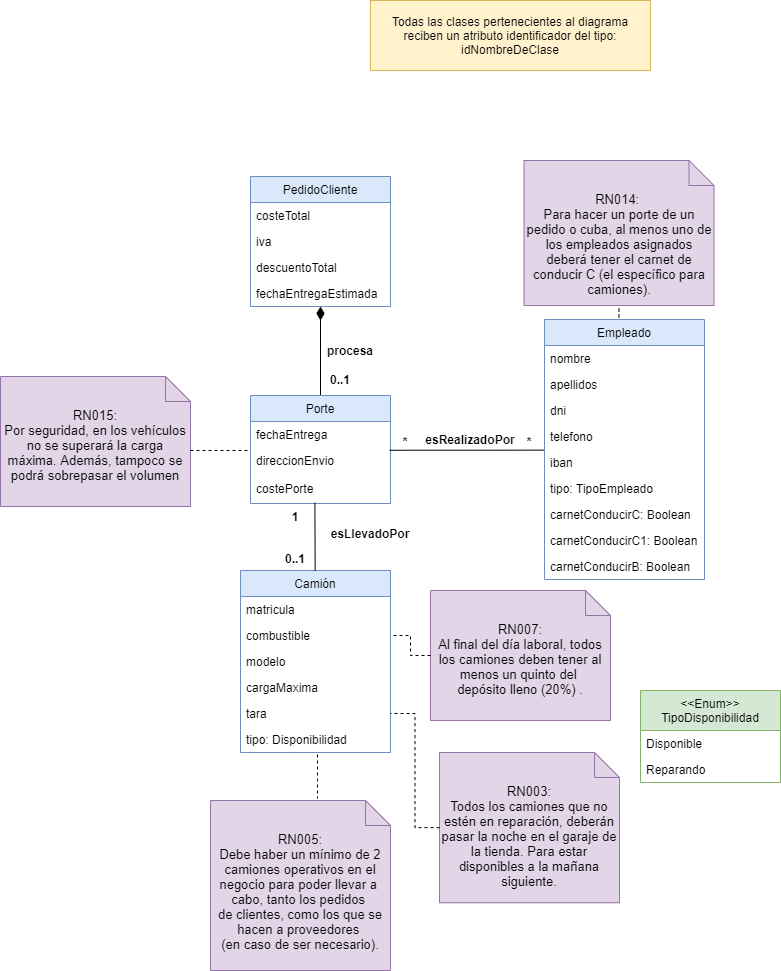

The diagram above was exported from draw.io. Its source (the exported page's mxGraphModel, read from the mxfile embedded in the PNG):
<mxGraphModel dx="1689" dy="425" grid="1" gridSize="10" guides="1" tooltips="1" connect="1" arrows="1" fold="1" page="1" pageScale="1" pageWidth="827" pageHeight="1169" math="0" shadow="0">
  <root>
    <mxCell id="YrWHlkpTCd8W8aid4kXS-0" />
    <mxCell id="YrWHlkpTCd8W8aid4kXS-1" parent="YrWHlkpTCd8W8aid4kXS-0" />
    <mxCell id="EyWGApDAbhzqrM-u7KGw-4" style="edgeStyle=orthogonalEdgeStyle;rounded=0;orthogonalLoop=1;jettySize=auto;html=1;endArrow=none;endFill=0;entryX=0.5;entryY=0;entryDx=0;entryDy=0;startArrow=diamondThin;startFill=1;startSize=11;" parent="YrWHlkpTCd8W8aid4kXS-1" source="EyWGApDAbhzqrM-u7KGw-5" target="ZK1Gw-kCXp6KYPDztH9l-0" edge="1">
      <mxGeometry relative="1" as="geometry">
        <mxPoint x="240.05882352941194" y="584" as="targetPoint" />
        <Array as="points" />
      </mxGeometry>
    </mxCell>
    <mxCell id="EyWGApDAbhzqrM-u7KGw-5" value="PedidoCliente" style="swimlane;fontStyle=0;childLayout=stackLayout;horizontal=1;startSize=26;fillColor=#dae8fc;horizontalStack=0;resizeParent=1;resizeParentMax=0;resizeLast=0;collapsible=1;marginBottom=0;strokeColor=#6c8ebf;" parent="YrWHlkpTCd8W8aid4kXS-1" vertex="1">
      <mxGeometry x="120" y="366" width="140" height="130" as="geometry" />
    </mxCell>
    <mxCell id="EyWGApDAbhzqrM-u7KGw-6" value="costeTotal" style="text;strokeColor=none;fillColor=none;align=left;verticalAlign=top;spacingLeft=4;spacingRight=4;overflow=hidden;rotatable=0;points=[[0,0.5],[1,0.5]];portConstraint=eastwest;" parent="EyWGApDAbhzqrM-u7KGw-5" vertex="1">
      <mxGeometry y="26" width="140" height="26" as="geometry" />
    </mxCell>
    <mxCell id="EyWGApDAbhzqrM-u7KGw-7" value="iva" style="text;strokeColor=none;fillColor=none;align=left;verticalAlign=top;spacingLeft=4;spacingRight=4;overflow=hidden;rotatable=0;points=[[0,0.5],[1,0.5]];portConstraint=eastwest;" parent="EyWGApDAbhzqrM-u7KGw-5" vertex="1">
      <mxGeometry y="52" width="140" height="26" as="geometry" />
    </mxCell>
    <mxCell id="EyWGApDAbhzqrM-u7KGw-8" value="descuentoTotal" style="text;strokeColor=none;fillColor=none;align=left;verticalAlign=top;spacingLeft=4;spacingRight=4;overflow=hidden;rotatable=0;points=[[0,0.5],[1,0.5]];portConstraint=eastwest;" parent="EyWGApDAbhzqrM-u7KGw-5" vertex="1">
      <mxGeometry y="78" width="140" height="26" as="geometry" />
    </mxCell>
    <mxCell id="EyWGApDAbhzqrM-u7KGw-9" value="fechaEntregaEstimada" style="text;strokeColor=none;fillColor=none;align=left;verticalAlign=top;spacingLeft=4;spacingRight=4;overflow=hidden;rotatable=0;points=[[0,0.5],[1,0.5]];portConstraint=eastwest;" parent="EyWGApDAbhzqrM-u7KGw-5" vertex="1">
      <mxGeometry y="104" width="140" height="26" as="geometry" />
    </mxCell>
    <mxCell id="EyWGApDAbhzqrM-u7KGw-24" value="0..1" style="text;align=center;fontStyle=1;verticalAlign=middle;spacingLeft=3;spacingRight=3;strokeColor=none;rotatable=0;points=[[0,0.5],[1,0.5]];portConstraint=eastwest;" parent="YrWHlkpTCd8W8aid4kXS-1" vertex="1">
      <mxGeometry x="190" y="554" width="40" height="30" as="geometry" />
    </mxCell>
    <mxCell id="EyWGApDAbhzqrM-u7KGw-31" value="procesa" style="text;align=center;fontStyle=1;verticalAlign=middle;spacingLeft=3;spacingRight=3;strokeColor=none;rotatable=0;points=[[0,0.5],[1,0.5]];portConstraint=eastwest;" parent="YrWHlkpTCd8W8aid4kXS-1" vertex="1">
      <mxGeometry x="180" y="527" width="80" height="26" as="geometry" />
    </mxCell>
    <mxCell id="UmcsU3VRYhidWVZOG0F6-8" value="Camión" style="swimlane;fontStyle=0;childLayout=stackLayout;horizontal=1;startSize=26;fillColor=#dae8fc;horizontalStack=0;resizeParent=1;resizeParentMax=0;resizeLast=0;collapsible=1;marginBottom=0;strokeColor=#6c8ebf;" parent="YrWHlkpTCd8W8aid4kXS-1" vertex="1">
      <mxGeometry x="110" y="760" width="150" height="182" as="geometry" />
    </mxCell>
    <mxCell id="UmcsU3VRYhidWVZOG0F6-9" value="matricula" style="text;strokeColor=none;fillColor=none;align=left;verticalAlign=top;spacingLeft=4;spacingRight=4;overflow=hidden;rotatable=0;points=[[0,0.5],[1,0.5]];portConstraint=eastwest;" parent="UmcsU3VRYhidWVZOG0F6-8" vertex="1">
      <mxGeometry y="26" width="150" height="26" as="geometry" />
    </mxCell>
    <mxCell id="UmcsU3VRYhidWVZOG0F6-10" value="combustible" style="text;strokeColor=none;fillColor=none;align=left;verticalAlign=top;spacingLeft=4;spacingRight=4;overflow=hidden;rotatable=0;points=[[0,0.5],[1,0.5]];portConstraint=eastwest;" parent="UmcsU3VRYhidWVZOG0F6-8" vertex="1">
      <mxGeometry y="52" width="150" height="26" as="geometry" />
    </mxCell>
    <mxCell id="UmcsU3VRYhidWVZOG0F6-11" value="modelo" style="text;strokeColor=none;fillColor=none;align=left;verticalAlign=top;spacingLeft=4;spacingRight=4;overflow=hidden;rotatable=0;points=[[0,0.5],[1,0.5]];portConstraint=eastwest;" parent="UmcsU3VRYhidWVZOG0F6-8" vertex="1">
      <mxGeometry y="78" width="150" height="26" as="geometry" />
    </mxCell>
    <mxCell id="UmcsU3VRYhidWVZOG0F6-12" value="cargaMaxima" style="text;strokeColor=none;fillColor=none;align=left;verticalAlign=top;spacingLeft=4;spacingRight=4;overflow=hidden;rotatable=0;points=[[0,0.5],[1,0.5]];portConstraint=eastwest;" parent="UmcsU3VRYhidWVZOG0F6-8" vertex="1">
      <mxGeometry y="104" width="150" height="26" as="geometry" />
    </mxCell>
    <mxCell id="UmcsU3VRYhidWVZOG0F6-13" value="tara" style="text;strokeColor=none;fillColor=none;align=left;verticalAlign=top;spacingLeft=4;spacingRight=4;overflow=hidden;rotatable=0;points=[[0,0.5],[1,0.5]];portConstraint=eastwest;" parent="UmcsU3VRYhidWVZOG0F6-8" vertex="1">
      <mxGeometry y="130" width="150" height="26" as="geometry" />
    </mxCell>
    <mxCell id="Nwh2Ha51E8TsjFRrTHVv-0" value="tipo: Disponibilidad" style="text;strokeColor=none;fillColor=none;align=left;verticalAlign=top;spacingLeft=4;spacingRight=4;overflow=hidden;rotatable=0;points=[[0,0.5],[1,0.5]];portConstraint=eastwest;" parent="UmcsU3VRYhidWVZOG0F6-8" vertex="1">
      <mxGeometry y="156" width="150" height="26" as="geometry" />
    </mxCell>
    <mxCell id="ZK1Gw-kCXp6KYPDztH9l-0" value="Porte" style="swimlane;fontStyle=0;childLayout=stackLayout;horizontal=1;startSize=26;fillColor=#dae8fc;horizontalStack=0;resizeParent=1;resizeParentMax=0;resizeLast=0;collapsible=1;marginBottom=0;strokeColor=#6c8ebf;" parent="YrWHlkpTCd8W8aid4kXS-1" vertex="1">
      <mxGeometry x="120" y="585" width="140" height="108" as="geometry" />
    </mxCell>
    <mxCell id="ZK1Gw-kCXp6KYPDztH9l-1" value="fechaEntrega" style="text;strokeColor=none;fillColor=none;align=left;verticalAlign=top;spacingLeft=4;spacingRight=4;overflow=hidden;rotatable=0;points=[[0,0.5],[1,0.5]];portConstraint=eastwest;" parent="ZK1Gw-kCXp6KYPDztH9l-0" vertex="1">
      <mxGeometry y="26" width="140" height="26" as="geometry" />
    </mxCell>
    <mxCell id="ZK1Gw-kCXp6KYPDztH9l-2" value="direccionEnvio" style="text;strokeColor=none;fillColor=none;align=left;verticalAlign=top;spacingLeft=4;spacingRight=4;overflow=hidden;rotatable=0;points=[[0,0.5],[1,0.5]];portConstraint=eastwest;" parent="ZK1Gw-kCXp6KYPDztH9l-0" vertex="1">
      <mxGeometry y="52" width="140" height="28" as="geometry" />
    </mxCell>
    <mxCell id="ZK1Gw-kCXp6KYPDztH9l-3" value="costePorte" style="text;strokeColor=none;fillColor=none;align=left;verticalAlign=top;spacingLeft=4;spacingRight=4;overflow=hidden;rotatable=0;points=[[0,0.5],[1,0.5]];portConstraint=eastwest;" parent="ZK1Gw-kCXp6KYPDztH9l-0" vertex="1">
      <mxGeometry y="80" width="140" height="28" as="geometry" />
    </mxCell>
    <mxCell id="ZK1Gw-kCXp6KYPDztH9l-4" value="" style="endArrow=none;html=1;exitX=0.994;exitY=0.098;exitDx=0;exitDy=0;entryX=0.978;entryY=0.779;entryDx=0;entryDy=0;entryPerimeter=0;exitPerimeter=0;" parent="YrWHlkpTCd8W8aid4kXS-1" source="ZK1Gw-kCXp6KYPDztH9l-2" target="XqATAH7LW-HbSeOj33fU-0" edge="1">
      <mxGeometry width="50" height="50" relative="1" as="geometry">
        <mxPoint x="330" y="560" as="sourcePoint" />
        <mxPoint x="380" y="510" as="targetPoint" />
      </mxGeometry>
    </mxCell>
    <mxCell id="hmNoNgu9lGok5zxj1mdw-1" value="esRealizadoPor" style="text;align=center;fontStyle=1;verticalAlign=middle;spacingLeft=3;spacingRight=3;strokeColor=none;rotatable=0;points=[[0,0.5],[1,0.5]];portConstraint=eastwest;" parent="YrWHlkpTCd8W8aid4kXS-1" vertex="1">
      <mxGeometry x="300" y="615.5" width="80" height="26" as="geometry" />
    </mxCell>
    <mxCell id="XqATAH7LW-HbSeOj33fU-0" value="*" style="text;align=center;fontStyle=1;verticalAlign=middle;spacingLeft=3;spacingRight=3;strokeColor=none;rotatable=0;points=[[0,0.5],[1,0.5]];portConstraint=eastwest;" parent="YrWHlkpTCd8W8aid4kXS-1" vertex="1">
      <mxGeometry x="384" y="615.5" width="30" height="31" as="geometry" />
    </mxCell>
    <mxCell id="XqATAH7LW-HbSeOj33fU-1" value="*" style="text;align=center;fontStyle=1;verticalAlign=middle;spacingLeft=3;spacingRight=3;strokeColor=none;rotatable=0;points=[[0,0.5],[1,0.5]];portConstraint=eastwest;" parent="YrWHlkpTCd8W8aid4kXS-1" vertex="1">
      <mxGeometry x="260" y="615.5" width="30" height="31" as="geometry" />
    </mxCell>
    <mxCell id="Zui7K77wkxhxOXVItnwB-2" style="edgeStyle=orthogonalEdgeStyle;rounded=0;orthogonalLoop=1;jettySize=auto;html=1;dashed=1;endArrow=none;endFill=0;" parent="YrWHlkpTCd8W8aid4kXS-1" edge="1">
      <mxGeometry relative="1" as="geometry">
        <mxPoint x="187" y="944" as="sourcePoint" />
        <mxPoint x="187" y="988" as="targetPoint" />
        <Array as="points">
          <mxPoint x="187" y="970" />
          <mxPoint x="187" y="970" />
        </Array>
      </mxGeometry>
    </mxCell>
    <mxCell id="Zui7K77wkxhxOXVItnwB-0" value="&lt;font style=&quot;font-size: 13px&quot;&gt;RN005:&lt;/font&gt;&lt;br&gt;&lt;div id=&quot;CRQ-0005-description-html&quot; style=&quot;font-size: 13px&quot;&gt;Debe haber un mínimo de 2 camiones operativos en el negocio para poder llevar a &lt;br&gt;cabo, tanto los &lt;a title=&quot;Pedido, Pedidos: ncargo de géneros hecho a un fabricante o vendedor. Referidos principalmente a los clientes o proveedores del negocio.&quot; class=&quot;rem_ref&quot;&gt;pedidos&lt;/a&gt; &lt;br&gt;de clientes, como los que se hacen a &lt;a title=&quot;Proveedor, Proveedores: Dicho de una persona o de una empresa: Que provee o abastece de todo lo necesario para un fin a grandes grupos, asociaciones, comunidades. &amp;lt;br/&amp;gt;El número de estos en nuestro caso, no es mayor de 5 habituales.&quot; class=&quot;rem_ref&quot;&gt;proveedores&lt;/a&gt; &lt;br&gt;(en caso de ser necesario).&lt;/div&gt;&lt;br&gt;" style="shape=note2;boundedLbl=1;whiteSpace=wrap;html=1;size=25;verticalAlign=top;align=center;fillColor=#e1d5e7;strokeColor=#9673a6;" parent="YrWHlkpTCd8W8aid4kXS-1" vertex="1">
      <mxGeometry x="80" y="990" width="180" height="170" as="geometry" />
    </mxCell>
    <mxCell id="Zui7K77wkxhxOXVItnwB-1" value="&lt;font style=&quot;font-size: 13px&quot;&gt;RN007:&lt;/font&gt;&lt;br&gt;&lt;font style=&quot;font-size: 13px&quot;&gt;Al final del día laboral, todos los camiones deben tener al menos un quinto del &lt;br/&gt;depósito lleno (20%) .&lt;/font&gt;" style="shape=note2;boundedLbl=1;whiteSpace=wrap;html=1;size=25;verticalAlign=top;align=center;fillColor=#e1d5e7;strokeColor=#9673a6;" parent="YrWHlkpTCd8W8aid4kXS-1" vertex="1">
      <mxGeometry x="300" y="780" width="180" height="130" as="geometry" />
    </mxCell>
    <mxCell id="Zui7K77wkxhxOXVItnwB-3" style="edgeStyle=orthogonalEdgeStyle;rounded=0;orthogonalLoop=1;jettySize=auto;html=1;exitX=0;exitY=0.5;exitDx=0;exitDy=0;exitPerimeter=0;dashed=1;endArrow=none;endFill=0;entryX=1;entryY=0.5;entryDx=0;entryDy=0;" parent="YrWHlkpTCd8W8aid4kXS-1" source="Zui7K77wkxhxOXVItnwB-1" target="UmcsU3VRYhidWVZOG0F6-10" edge="1">
      <mxGeometry relative="1" as="geometry">
        <mxPoint x="827" y="550" as="sourcePoint" />
        <mxPoint x="490" y="960" as="targetPoint" />
      </mxGeometry>
    </mxCell>
    <mxCell id="81pcD9t7wVSrulBl7SSo-0" value="&lt;font style=&quot;font-size: 13px&quot;&gt;RN014:&amp;nbsp;&lt;br&gt;&lt;/font&gt;&lt;span style=&quot;font-size: 13px&quot;&gt;Para hacer un porte de un pedido o cuba, al menos uno de los empleados asignados deberá tener el carnet de conducir C (el específico para camiones).&lt;/span&gt;" style="shape=note2;boundedLbl=1;whiteSpace=wrap;html=1;size=25;verticalAlign=top;align=center;fillColor=#e1d5e7;strokeColor=#9673a6;" parent="YrWHlkpTCd8W8aid4kXS-1" vertex="1">
      <mxGeometry x="393.5" y="350" width="190" height="145" as="geometry" />
    </mxCell>
    <mxCell id="81pcD9t7wVSrulBl7SSo-1" style="edgeStyle=orthogonalEdgeStyle;rounded=0;orthogonalLoop=1;jettySize=auto;html=1;exitX=0.5;exitY=0;exitDx=0;exitDy=0;dashed=1;endArrow=none;endFill=0;entryX=0.5;entryY=1;entryDx=0;entryDy=0;entryPerimeter=0;" parent="YrWHlkpTCd8W8aid4kXS-1" target="81pcD9t7wVSrulBl7SSo-0" edge="1">
      <mxGeometry relative="1" as="geometry">
        <mxPoint x="489" y="513" as="sourcePoint" />
        <mxPoint x="351" y="853.5" as="targetPoint" />
        <Array as="points">
          <mxPoint x="489" y="510" />
          <mxPoint x="489" y="510" />
          <mxPoint x="489" y="495" />
        </Array>
      </mxGeometry>
    </mxCell>
    <mxCell id="D2jRjWFfSsGxkgo9euOj-0" value="&lt;font style=&quot;font-size: 13px&quot;&gt;RN003:&lt;/font&gt;&lt;br&gt;&lt;span style=&quot;font-size: 13px&quot;&gt;Todos los camiones que no estén en reparación, deberán pasar la noche en el garaje de la tienda. Para estar disponibles a la mañana siguiente.&lt;/span&gt;" style="shape=note2;boundedLbl=1;whiteSpace=wrap;html=1;size=25;verticalAlign=top;align=center;fillColor=#e1d5e7;strokeColor=#9673a6;" parent="YrWHlkpTCd8W8aid4kXS-1" vertex="1">
      <mxGeometry x="309" y="942" width="180" height="150.25" as="geometry" />
    </mxCell>
    <mxCell id="D2jRjWFfSsGxkgo9euOj-1" style="edgeStyle=orthogonalEdgeStyle;rounded=0;orthogonalLoop=1;jettySize=auto;html=1;exitX=0;exitY=0.5;exitDx=0;exitDy=0;exitPerimeter=0;dashed=1;endArrow=none;endFill=0;entryX=1;entryY=0.5;entryDx=0;entryDy=0;" parent="YrWHlkpTCd8W8aid4kXS-1" source="D2jRjWFfSsGxkgo9euOj-0" target="UmcsU3VRYhidWVZOG0F6-13" edge="1">
      <mxGeometry relative="1" as="geometry">
        <mxPoint x="1010" y="800" as="sourcePoint" />
        <mxPoint x="980" y="1010" as="targetPoint" />
      </mxGeometry>
    </mxCell>
    <mxCell id="rgC1ldtlyVZjkO50Ky04-0" value="&#10;&lt;&lt;Enum&gt;&gt;&#10;TipoDisponibilidad&#10;" style="swimlane;fontStyle=0;childLayout=stackLayout;horizontal=1;startSize=40;fillColor=#d5e8d4;horizontalStack=0;resizeParent=1;resizeParentMax=0;resizeLast=0;collapsible=1;marginBottom=0;strokeColor=#82b366;" parent="YrWHlkpTCd8W8aid4kXS-1" vertex="1">
      <mxGeometry x="510" y="880" width="140" height="92" as="geometry" />
    </mxCell>
    <mxCell id="rgC1ldtlyVZjkO50Ky04-1" value="Disponible" style="text;strokeColor=none;fillColor=none;align=left;verticalAlign=top;spacingLeft=4;spacingRight=4;overflow=hidden;rotatable=0;points=[[0,0.5],[1,0.5]];portConstraint=eastwest;" parent="rgC1ldtlyVZjkO50Ky04-0" vertex="1">
      <mxGeometry y="40" width="140" height="26" as="geometry" />
    </mxCell>
    <mxCell id="rgC1ldtlyVZjkO50Ky04-2" value="Reparando" style="text;strokeColor=none;fillColor=none;align=left;verticalAlign=top;spacingLeft=4;spacingRight=4;overflow=hidden;rotatable=0;points=[[0,0.5],[1,0.5]];portConstraint=eastwest;" parent="rgC1ldtlyVZjkO50Ky04-0" vertex="1">
      <mxGeometry y="66" width="140" height="26" as="geometry" />
    </mxCell>
    <mxCell id="rZAsO-nt_nluSeqDsndK-0" value="Todas las clases pertenecientes al diagrama reciben un atributo identificador del tipo:&lt;br&gt;idNombreDeClase" style="rounded=0;whiteSpace=wrap;html=1;fillColor=#fff2cc;strokeColor=#d6b656;" parent="YrWHlkpTCd8W8aid4kXS-1" vertex="1">
      <mxGeometry x="240" y="190" width="280" height="70" as="geometry" />
    </mxCell>
    <mxCell id="z43Pax5CoEczdhCI7Pvm-0" value="" style="endArrow=none;html=1;exitX=0.46;exitY=0.974;exitDx=0;exitDy=0;exitPerimeter=0;" parent="YrWHlkpTCd8W8aid4kXS-1" source="ZK1Gw-kCXp6KYPDztH9l-3" target="UmcsU3VRYhidWVZOG0F6-8" edge="1">
      <mxGeometry width="50" height="50" relative="1" as="geometry">
        <mxPoint x="269.15999999999997" y="649.744" as="sourcePoint" />
        <mxPoint x="423.4000000000001" y="650.559" as="targetPoint" />
      </mxGeometry>
    </mxCell>
    <mxCell id="z43Pax5CoEczdhCI7Pvm-1" value="esLlevadoPor" style="text;align=center;fontStyle=1;verticalAlign=middle;spacingLeft=3;spacingRight=3;strokeColor=none;rotatable=0;points=[[0,0.5],[1,0.5]];portConstraint=eastwest;" parent="YrWHlkpTCd8W8aid4kXS-1" vertex="1">
      <mxGeometry x="200" y="710" width="80" height="26" as="geometry" />
    </mxCell>
    <mxCell id="z43Pax5CoEczdhCI7Pvm-2" value="1" style="text;align=center;fontStyle=1;verticalAlign=middle;spacingLeft=3;spacingRight=3;strokeColor=none;rotatable=0;points=[[0,0.5],[1,0.5]];portConstraint=eastwest;" parent="YrWHlkpTCd8W8aid4kXS-1" vertex="1">
      <mxGeometry x="150" y="690" width="30" height="31" as="geometry" />
    </mxCell>
    <mxCell id="z43Pax5CoEczdhCI7Pvm-3" value="0..1" style="text;align=center;fontStyle=1;verticalAlign=middle;spacingLeft=3;spacingRight=3;strokeColor=none;rotatable=0;points=[[0,0.5],[1,0.5]];portConstraint=eastwest;" parent="YrWHlkpTCd8W8aid4kXS-1" vertex="1">
      <mxGeometry x="150" y="732.5" width="30" height="31" as="geometry" />
    </mxCell>
    <mxCell id="MAVRa-IV320XmD5gdkMF-0" value="&lt;font style=&quot;font-size: 13px&quot;&gt;RN015:&lt;/font&gt;&lt;br&gt;&lt;span style=&quot;font-size: 13px&quot;&gt;Por seguridad, en los vehículos no se superará la carga máxima. Además, tampoco se podrá sobrepasar el volumen&lt;/span&gt;" style="shape=note2;boundedLbl=1;whiteSpace=wrap;html=1;size=25;verticalAlign=top;align=center;fillColor=#e1d5e7;strokeColor=#9673a6;" vertex="1" parent="YrWHlkpTCd8W8aid4kXS-1">
      <mxGeometry x="-130" y="566" width="190" height="130" as="geometry" />
    </mxCell>
    <mxCell id="MAVRa-IV320XmD5gdkMF-1" style="edgeStyle=orthogonalEdgeStyle;rounded=0;orthogonalLoop=1;jettySize=auto;html=1;dashed=1;endArrow=none;endFill=0;entryX=0;entryY=0.107;entryDx=0;entryDy=0;entryPerimeter=0;" edge="1" parent="YrWHlkpTCd8W8aid4kXS-1" target="ZK1Gw-kCXp6KYPDztH9l-2">
      <mxGeometry relative="1" as="geometry">
        <mxPoint x="60" y="640" as="sourcePoint" />
        <mxPoint x="-220" y="540" as="targetPoint" />
      </mxGeometry>
    </mxCell>
    <mxCell id="jzM3lWuY6bMncwSKwOK1-0" value="Empleado" style="swimlane;fontStyle=0;childLayout=stackLayout;horizontal=1;startSize=26;fillColor=#dae8fc;horizontalStack=0;resizeParent=1;resizeParentMax=0;resizeLast=0;collapsible=1;marginBottom=0;strokeColor=#6c8ebf;" vertex="1" parent="YrWHlkpTCd8W8aid4kXS-1">
      <mxGeometry x="414" y="509" width="160" height="260" as="geometry" />
    </mxCell>
    <mxCell id="jzM3lWuY6bMncwSKwOK1-1" value="nombre" style="text;strokeColor=none;fillColor=none;align=left;verticalAlign=top;spacingLeft=4;spacingRight=4;overflow=hidden;rotatable=0;points=[[0,0.5],[1,0.5]];portConstraint=eastwest;" vertex="1" parent="jzM3lWuY6bMncwSKwOK1-0">
      <mxGeometry y="26" width="160" height="26" as="geometry" />
    </mxCell>
    <mxCell id="jzM3lWuY6bMncwSKwOK1-2" value="apellidos" style="text;strokeColor=none;fillColor=none;align=left;verticalAlign=top;spacingLeft=4;spacingRight=4;overflow=hidden;rotatable=0;points=[[0,0.5],[1,0.5]];portConstraint=eastwest;" vertex="1" parent="jzM3lWuY6bMncwSKwOK1-0">
      <mxGeometry y="52" width="160" height="26" as="geometry" />
    </mxCell>
    <mxCell id="jzM3lWuY6bMncwSKwOK1-3" value="dni" style="text;strokeColor=none;fillColor=none;align=left;verticalAlign=top;spacingLeft=4;spacingRight=4;overflow=hidden;rotatable=0;points=[[0,0.5],[1,0.5]];portConstraint=eastwest;" vertex="1" parent="jzM3lWuY6bMncwSKwOK1-0">
      <mxGeometry y="78" width="160" height="26" as="geometry" />
    </mxCell>
    <mxCell id="jzM3lWuY6bMncwSKwOK1-4" value="telefono" style="text;strokeColor=none;fillColor=none;align=left;verticalAlign=top;spacingLeft=4;spacingRight=4;overflow=hidden;rotatable=0;points=[[0,0.5],[1,0.5]];portConstraint=eastwest;" vertex="1" parent="jzM3lWuY6bMncwSKwOK1-0">
      <mxGeometry y="104" width="160" height="26" as="geometry" />
    </mxCell>
    <mxCell id="jzM3lWuY6bMncwSKwOK1-5" value="iban" style="text;strokeColor=none;fillColor=none;align=left;verticalAlign=top;spacingLeft=4;spacingRight=4;overflow=hidden;rotatable=0;points=[[0,0.5],[1,0.5]];portConstraint=eastwest;" vertex="1" parent="jzM3lWuY6bMncwSKwOK1-0">
      <mxGeometry y="130" width="160" height="26" as="geometry" />
    </mxCell>
    <mxCell id="jzM3lWuY6bMncwSKwOK1-6" value="tipo: TipoEmpleado" style="text;strokeColor=none;fillColor=none;align=left;verticalAlign=top;spacingLeft=4;spacingRight=4;overflow=hidden;rotatable=0;points=[[0,0.5],[1,0.5]];portConstraint=eastwest;" vertex="1" parent="jzM3lWuY6bMncwSKwOK1-0">
      <mxGeometry y="156" width="160" height="26" as="geometry" />
    </mxCell>
    <mxCell id="jzM3lWuY6bMncwSKwOK1-7" value="carnetConducirC: Boolean" style="text;strokeColor=none;fillColor=none;align=left;verticalAlign=top;spacingLeft=4;spacingRight=4;overflow=hidden;rotatable=0;points=[[0,0.5],[1,0.5]];portConstraint=eastwest;" vertex="1" parent="jzM3lWuY6bMncwSKwOK1-0">
      <mxGeometry y="182" width="160" height="26" as="geometry" />
    </mxCell>
    <mxCell id="jzM3lWuY6bMncwSKwOK1-8" value="carnetConducirC1: Boolean" style="text;strokeColor=none;fillColor=none;align=left;verticalAlign=top;spacingLeft=4;spacingRight=4;overflow=hidden;rotatable=0;points=[[0,0.5],[1,0.5]];portConstraint=eastwest;" vertex="1" parent="jzM3lWuY6bMncwSKwOK1-0">
      <mxGeometry y="208" width="160" height="26" as="geometry" />
    </mxCell>
    <mxCell id="jzM3lWuY6bMncwSKwOK1-9" value="carnetConducirB: Boolean" style="text;strokeColor=none;fillColor=none;align=left;verticalAlign=top;spacingLeft=4;spacingRight=4;overflow=hidden;rotatable=0;points=[[0,0.5],[1,0.5]];portConstraint=eastwest;" vertex="1" parent="jzM3lWuY6bMncwSKwOK1-0">
      <mxGeometry y="234" width="160" height="26" as="geometry" />
    </mxCell>
  </root>
</mxGraphModel>